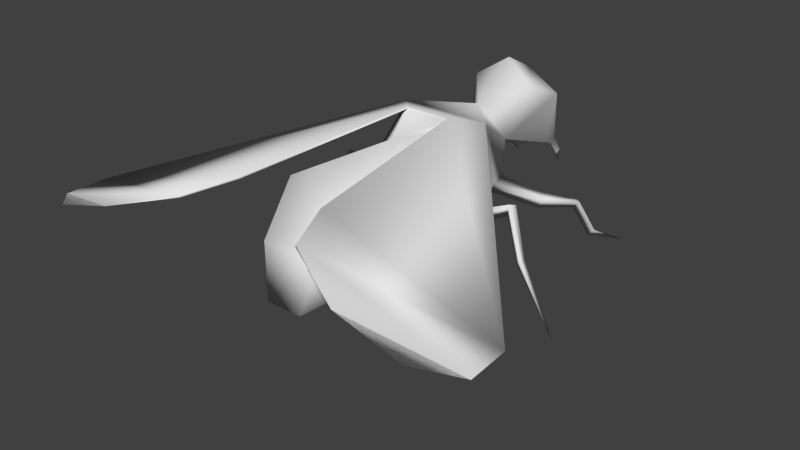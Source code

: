 # Source: insect.blend  (saved by Blender 2.70.0; exported with 4.5.12 LTS)
import bpy
from mathutils import Matrix  # noqa: F401  (used for matrix-valued properties, if any)

bpy.ops.wm.read_factory_settings(use_empty=True)
scene = bpy.context.scene
scene.name = 'Scene'

# ---- collections
col_collection_1 = bpy.data.collections.new('Collection 1'); scene.collection.children.link(col_collection_1)
col_collection_2 = bpy.data.collections.new('Collection 2'); scene.collection.children.link(col_collection_2)

# ---- materials (node trees are filled in below, after node groups)
mat_material = bpy.data.materials.new('Material')
mat_material.alpha_threshold = 0.0
mat_material.use_transparent_shadow = False
mat_material.roughness = 0.5
mat_material.line_color = (0.0, 0.0, 0.0, 1.0)

# ---- material node trees

# ---- world
world_world = bpy.data.worlds.new('World'); scene.world = world_world
world_world.color = (0.05088, 0.05088, 0.05088)
world_world.use_sun_shadow = False
world_world.sun_shadow_jitter_overblur = 0.0
world_world.cycles.sampling_method = 'MANUAL'
world_world.cycles.sample_map_resolution = 256

# ---- meshes
me_object002 = bpy.data.meshes.new('Object002')
me_object002.from_pydata([(-0.1358, 0.7039, -1.2), (-0.1925, 0.74, -1.189), (-0.2474, 1.083, -1.098), (2.144e-09, 0.8492, -1.225), (-0.2194, 0.761, -1.038), (-0.1845, 0.7053, -1.157), (2.144e-09, 0.6785, -1.146), (-0.2008, 0.6234, -1.211), (-0.1576, 0.6331, -1.237), (-0.2071, 0.6455, -1.243), (-0.1577, 0.5157, -1.317), (2.144e-09, 1.198, -1.141), (-0.208, 1.183, -0.8534), (2.144e-09, 1.324, -0.9028), (2.144e-09, 1.104, -0.5928), (-0.1398, 0.8733, -0.6961), (2.144e-09, 0.8059, -0.6935), (-0.268, 0.7082, -0.4122), (-0.2496, 0.7243, -0.5165), (-0.4899, 0.655, -0.5838), (-0.5528, 0.6443, -0.5132), (2.144e-09, 0.6189, -0.4477), (-0.5019, 0.5633, -0.546), (-0.6241, 0.5327, -0.8326), (-0.5816, 0.4884, -0.8248), (-0.5778, 0.5437, -0.8458), (-0.6404, 0.2623, -1.025), (-0.6003, 0.2276, -1.007), (-0.5927, 0.2659, -1.041), (-0.658, 0.05902, -1.384), (-0.3264, 0.6842, -0.2479), (-0.4254, 0.6611, -0.2179), (-0.3794, 0.6759, -0.1278), (-0.2962, 0.6875, -0.1529), (-0.3833, 0.5807, -0.187), (2.144e-09, 0.576, -0.2923), (-0.6091, 0.8001, -0.062), (-0.5811, 0.7009, -0.1025), (-0.6286, 0.7863, -0.1086), (-0.719, 0.4823, -0.02922), (-0.6867, 0.4423, -0.06051), (-0.7334, 0.4761, -0.07035), (-1.002, 0.07575, 0.009095), (-0.281, 0.6915, -0.077), (-0.3963, 0.6373, 0.07864), (-0.3244, 0.5554, 0.08596), (-0.207, 0.6901, 0.03289), (-0.2956, 0.6524, 0.1392), (-0.4585, 0.7812, 0.3302), (-0.4563, 0.6662, 0.2862), (-0.4953, 0.7709, 0.3036), (-0.5149, 0.4542, 0.4179), (-0.5166, 0.4304, 0.3688), (-0.5563, 0.463, 0.3991), (-0.7398, 0.05858, 0.6108), (-0.2989, 1.139, -0.2472), (-0.2819, 0.811, 0.1621), (2.144e-09, 0.6596, 0.0997), (-0.403, 0.6389, 0.614), (-1.443, 0.7916, 1.162), (-0.2965, 1.131, 1.13), (-0.1503, 1.2, -0.08402), (-0.3006, 1.156, -0.2476), (-1.454, 0.7868, 1.432), (-0.4204, 1.095, 1.434), (-1.222, 0.8574, 1.612), (-0.814, 0.9764, 1.618), (-0.1458, 1.186, -0.08412), (-0.2922, 1.116, 1.13), (-0.4162, 1.081, 1.434), (-0.814, 0.9764, 1.618), (-1.454, 0.7868, 1.432), (-1.454, 0.7868, 1.432), (-0.814, 0.9764, 1.618), (2.144e-09, 1.134, 0.2425), (-0.3204, 0.9898, 0.7293), (0.3204, 0.9898, 0.7293), (-0.2096, 0.7482, 1.058), (0.1358, 0.7039, -1.2), (0.2474, 1.083, -1.098), (0.1925, 0.74, -1.189), (0.2194, 0.761, -1.038), (0.1845, 0.7053, -1.157), (0.2008, 0.6234, -1.211), (0.1576, 0.6331, -1.237), (0.2071, 0.6455, -1.243), (0.1577, 0.5157, -1.317), (0.208, 1.183, -0.8534), (0.1398, 0.8733, -0.6961), (0.268, 0.7082, -0.4122), (0.5528, 0.6443, -0.5132), (0.4899, 0.655, -0.5838), (0.2496, 0.7243, -0.5165), (0.5019, 0.5633, -0.546), (0.6241, 0.5327, -0.8326), (0.5816, 0.4884, -0.8248), (0.5778, 0.5437, -0.8458), (0.6404, 0.2623, -1.025), (0.6003, 0.2276, -1.007), (0.5927, 0.2659, -1.041), (0.658, 0.05902, -1.384), (0.3264, 0.6842, -0.2479), (0.2962, 0.6875, -0.1529), (0.3794, 0.6759, -0.1278), (0.4254, 0.6611, -0.2179), (0.3833, 0.5807, -0.187), (0.6091, 0.8001, -0.062), (0.5811, 0.7009, -0.1025), (0.6286, 0.7863, -0.1086), (0.719, 0.4823, -0.02922), (0.6867, 0.4423, -0.06051), (0.7334, 0.4761, -0.07035), (1.002, 0.07575, 0.009095), (0.281, 0.6915, -0.077), (0.3963, 0.6373, 0.07864), (0.3244, 0.5554, 0.08596), (0.207, 0.6901, 0.03289), (0.2956, 0.6524, 0.1392), (0.4585, 0.7812, 0.3302), (0.4563, 0.6662, 0.2862), (0.4953, 0.7709, 0.3036), (0.5149, 0.4542, 0.4179), (0.5166, 0.4304, 0.3688), (0.5563, 0.463, 0.3991), (0.7398, 0.05858, 0.6108), (0.2989, 1.139, -0.2472), (0.2819, 0.811, 0.1621), (0.403, 0.6389, 0.614), (1.443, 0.7916, 1.162), (0.3006, 1.156, -0.2476), (0.1503, 1.2, -0.08402), (0.2965, 1.131, 1.13), (0.4204, 1.095, 1.434), (1.454, 0.7868, 1.432), (0.814, 0.9764, 1.618), (1.222, 0.8574, 1.612), (0.1458, 1.186, -0.08412), (0.2922, 1.116, 1.13), (0.4162, 1.081, 1.434), (0.814, 0.9764, 1.618), (1.454, 0.7868, 1.432), (1.454, 0.7868, 1.432), (0.814, 0.9764, 1.618), (0.1214, 0.4366, 1.138), (-0.1214, 0.4366, 1.138), (0.2096, 0.7482, 1.058)], [], [(0, 1, 2, 3), (4, 2, 1, 5), (6, 0, 3), (0, 6, 4, 5), (0, 5, 7, 8), (9, 7, 5, 1), (1, 0, 8, 9), (8, 7, 10), (7, 9, 10), (9, 8, 10), (3, 2, 11), (11, 2, 12, 13), (13, 12, 14), (15, 12, 2, 4), (16, 15, 4, 6), (14, 12, 15), (17, 18, 19, 20), (21, 22, 18), (21, 17, 20, 22), (23, 24, 22, 20), (25, 23, 20, 19), (24, 25, 19, 22), (26, 27, 24, 23), (28, 26, 23, 25), (27, 28, 25, 24), (27, 26, 29), (26, 28, 29), (28, 27, 29), (30, 31, 32, 33), (34, 31, 30, 35), (35, 33, 32, 34), (36, 37, 34, 32), (38, 36, 32, 31), (37, 38, 31, 34), (39, 40, 37, 36), (41, 39, 36, 38), (40, 41, 38, 37), (40, 39, 42), (39, 41, 42), (41, 40, 42), (17, 21, 35, 30), (43, 33, 35), (44, 43, 35, 45), (46, 43, 44, 47), (45, 35, 46, 47), (48, 49, 45, 47), (50, 48, 47, 44), (49, 50, 44, 45), (51, 52, 49, 48), (53, 51, 48, 50), (52, 53, 50, 49), (52, 51, 54), (51, 53, 54), (53, 52, 54), (21, 18, 16), (18, 15, 16), (15, 18, 55, 14), (55, 18, 17), (17, 30, 55), (55, 30, 33), (33, 43, 55), (56, 55, 43, 46), (57, 46, 35), (58, 56, 57), (56, 46, 57), (59, 60, 61, 62), (59, 63, 64, 60), (63, 65, 66, 64), (67, 68, 59, 55), (69, 63, 59, 68), (70, 65, 71), (72, 69, 73), (62, 55, 59), (68, 67, 61, 60), (69, 68, 60, 64), (64, 66, 69), (74, 67, 55), (55, 56, 74), (74, 56, 75), (74, 75, 76), (58, 77, 75), (56, 58, 75), (78, 3, 79, 80), (81, 82, 80, 79), (6, 3, 78), (78, 82, 81, 6), (83, 82, 78, 84), (85, 80, 82, 83), (84, 78, 80, 85), (84, 86, 83), (83, 86, 85), (85, 86, 84), (3, 11, 79), (11, 13, 87, 79), (14, 87, 13), (88, 81, 79, 87), (16, 6, 81, 88), (14, 88, 87), (89, 90, 91, 92), (21, 92, 93), (21, 93, 90, 89), (94, 90, 93, 95), (96, 91, 90, 94), (95, 93, 91, 96), (97, 94, 95, 98), (99, 96, 94, 97), (98, 95, 96, 99), (98, 100, 97), (97, 100, 99), (99, 100, 98), (101, 102, 103, 104), (105, 35, 101, 104), (35, 105, 103, 102), (106, 103, 105, 107), (108, 104, 103, 106), (107, 105, 104, 108), (109, 106, 107, 110), (111, 108, 106, 109), (110, 107, 108, 111), (110, 112, 109), (109, 112, 111), (111, 112, 110), (89, 101, 35, 21), (113, 35, 102), (114, 115, 35, 113), (116, 117, 114, 113), (115, 117, 116, 35), (118, 117, 115, 119), (120, 114, 117, 118), (119, 115, 114, 120), (121, 118, 119, 122), (123, 120, 118, 121), (122, 119, 120, 123), (122, 124, 121), (121, 124, 123), (123, 124, 122), (21, 16, 92), (92, 16, 88), (88, 14, 125, 92), (125, 89, 92), (89, 125, 101), (125, 102, 101), (102, 125, 113), (126, 116, 113, 125), (57, 35, 116), (127, 57, 126), (126, 57, 116), (128, 129, 130, 131), (128, 131, 132, 133), (133, 132, 134, 135), (136, 125, 128, 137), (138, 137, 128, 133), (139, 138, 140), (141, 135, 142), (129, 128, 125), (137, 131, 130, 136), (138, 132, 131, 137), (132, 138, 134), (14, 129, 125), (74, 125, 136), (125, 74, 126), (58, 127, 143, 144), (74, 76, 126), (127, 145, 143), (126, 76, 127), (144, 143, 145, 77), (77, 145, 76, 75), (58, 57, 127), (58, 144, 77), (127, 76, 145), (67, 74, 136, 61), (61, 136, 130), (61, 130, 129, 62), (14, 62, 129), (14, 55, 62), (22, 19, 18), (92, 91, 93)])
me_object002.polygons.foreach_set('use_smooth', [True] * 177)
_uv = me_object002.uv_layers.new(name='UVMap')
_uv.uv.foreach_set('vector', [0.4508, 0.3418, 0.4436, 0.3303, 0.4406, 0.2922, 0.4893, 0.3355, 0.4229, 0.3329, 0.4406, 0.2922, 0.4436, 0.3303, 0.4389, 0.3343, 0.4543, 0.3759, 0.4508, 0.3418, 0.4893, 0.3355, 0.4508, 0.3418, 0.4543, 0.3759, 0.4229, 0.3329, 0.4389, 0.3343, 0.5109, 0.8304, 0.4956, 0.8412, 0.4886, 0.8181, 0.4986, 0.8112, 0.48, 0.8206, 0.4886, 0.8181, 0.4956, 0.8412, 0.4836, 0.8469, 0.4836, 0.8469, 0.4669, 0.841, 0.4675, 0.8194, 0.48, 0.8206, 0.4986, 0.8112, 0.4886, 0.8181, 0.4743, 0.7822, 0.4886, 0.8181, 0.48, 0.8206, 0.4743, 0.7822, 0.48, 0.8206, 0.4675, 0.8194, 0.4743, 0.7822, 0.4893, 0.3355, 0.4406, 0.2922, 0.4752, 0.2556, 0.4752, 0.2556, 0.4406, 0.2922, 0.4048, 0.2716, 0.4225, 0.2191, 0.4225, 0.2191, 0.4048, 0.2716, 0.3357, 0.2543, 0.3556, 0.3258, 0.4048, 0.2716, 0.4406, 0.2922, 0.4229, 0.3329, 0.3536, 0.3594, 0.3556, 0.3258, 0.4229, 0.3329, 0.4543, 0.3759, 0.3357, 0.2543, 0.4048, 0.2716, 0.3556, 0.3258, 0.4131, 0.4507, 0.4096, 0.4775, 0.3444, 0.4729, 0.3351, 0.4507, 0.01567, 0.6505, 0.03025, 0.5455, 0.04996, 0.6042, 0.1688, 0.6371, 0.1071, 0.6202, 0.0675, 0.5632, 0.08829, 0.5541, 0.07203, 0.4937, 0.08414, 0.4916, 0.08829, 0.5541, 0.0675, 0.5632, 0.06229, 0.4934, 0.07203, 0.4937, 0.0675, 0.5632, 0.05011, 0.5509, 0.05168, 0.4877, 0.06229, 0.4934, 0.05011, 0.5509, 0.03025, 0.5455, 0.08031, 0.4207, 0.09309, 0.4199, 0.08414, 0.4916, 0.07203, 0.4937, 0.06799, 0.4178, 0.08031, 0.4207, 0.07203, 0.4937, 0.06229, 0.4934, 0.05571, 0.4157, 0.06799, 0.4178, 0.06229, 0.4934, 0.05168, 0.4877, 0.09309, 0.4199, 0.08031, 0.4207, 0.08528, 0.3259, 0.08031, 0.4207, 0.06799, 0.4178, 0.08528, 0.3259, 0.06799, 0.4178, 0.05571, 0.4157, 0.08528, 0.3259, 0.8476, 0.8281, 0.8537, 0.8539, 0.8281, 0.8547, 0.8232, 0.8333, 0.8761, 0.8456, 0.8537, 0.8539, 0.8476, 0.8281, 0.8761, 0.7467, 0.4138, 0.921, 0.3933, 0.8354, 0.3986, 0.8137, 0.4263, 0.8206, 0.395, 0.7742, 0.408, 0.775, 0.4263, 0.8206, 0.3986, 0.8137, 0.3891, 0.774, 0.395, 0.7742, 0.3986, 0.8137, 0.3751, 0.8099, 0.3775, 0.773, 0.3891, 0.774, 0.3751, 0.8099, 0.3578, 0.8147, 0.3981, 0.7254, 0.409, 0.7221, 0.408, 0.775, 0.395, 0.7742, 0.3875, 0.7235, 0.3981, 0.7254, 0.395, 0.7742, 0.3891, 0.774, 0.376, 0.7213, 0.3875, 0.7235, 0.3891, 0.774, 0.3775, 0.773, 0.409, 0.7221, 0.3981, 0.7254, 0.3938, 0.6389, 0.3981, 0.7254, 0.3875, 0.7235, 0.3938, 0.6389, 0.3875, 0.7235, 0.376, 0.7213, 0.3938, 0.6389, 0.8893, 0.8391, 0.8867, 0.7679, 0.9271, 0.7679, 0.9306, 0.8547, 0.3161, 0.5064, 0.3241, 0.4897, 0.4051, 0.5064, 0.2934, 0.6281, 0.2771, 0.6746, 0.2014, 0.7252, 0.2673, 0.6225, 0.05825, 0.9716, 0.02351, 0.9809, 0.02723, 0.9264, 0.05878, 0.9326, 0.8171, 0.8811, 0.9301, 0.9233, 0.8329, 0.9233, 0.8034, 0.9051, 0.7353, 0.9099, 0.7535, 0.8863, 0.8171, 0.8811, 0.8034, 0.9051, 0.05445, 0.8555, 0.06709, 0.8565, 0.05878, 0.9326, 0.02723, 0.9264, 0.3156, 0.5797, 0.3433, 0.5813, 0.2934, 0.6281, 0.2673, 0.6225, 0.05693, 0.7638, 0.07029, 0.7592, 0.08444, 0.8271, 0.06709, 0.8565, 0.04427, 0.7668, 0.05693, 0.7638, 0.06709, 0.8565, 0.05445, 0.8555, 0.2731, 0.5334, 0.2854, 0.5256, 0.3433, 0.5813, 0.3156, 0.5797, 0.07029, 0.7592, 0.05693, 0.7638, 0.02351, 0.6656, 0.05693, 0.7638, 0.04427, 0.7668, 0.02351, 0.6656, 0.2854, 0.5256, 0.2731, 0.5334, 0.2271, 0.4315, 0.2885, 0.3752, 0.3006, 0.3158, 0.3536, 0.3594, 0.3006, 0.3158, 0.3556, 0.3258, 0.3536, 0.3594, 0.4712, 0.9508, 0.5276, 0.9757, 0.5687, 0.8644, 0.4607, 0.8827, 0.5687, 0.8644, 0.5276, 0.9757, 0.5531, 0.9737, 0.5531, 0.9737, 0.595, 0.97, 0.5687, 0.8644, 0.5687, 0.8644, 0.595, 0.97, 0.6178, 0.963, 0.6178, 0.963, 0.6354, 0.9573, 0.5687, 0.8644, 0.6865, 0.9072, 0.5687, 0.8644, 0.6354, 0.9573, 0.6658, 0.9482, 0.1462, 0.1449, 0.1226, 0.2206, 0.04039, 0.1528, 0.2918, 0.2418, 0.1645, 0.2304, 0.1462, 0.1449, 0.1645, 0.2304, 0.1226, 0.2206, 0.1462, 0.1449, 0.5013, 0.5885, 0.7065, 0.8072, 0.9606, 0.6351, 0.9651, 0.5747, 0.5013, 0.5885, 0.4488, 0.6312, 0.6279, 0.8338, 0.7065, 0.8072, 0.4488, 0.6312, 0.4554, 0.7066, 0.5251, 0.7873, 0.6279, 0.8338, 0.9464, 0.4255, 0.7495, 0.3201, 0.504, 0.5584, 0.9617, 0.4841, 0.6431, 0.2967, 0.4406, 0.5039, 0.504, 0.5584, 0.7495, 0.3201, 0.5367, 0.3298, 0.4525, 0.4181, 0.4406, 0.5039, 0.4406, 0.5039, 0.6431, 0.2967, 0.5367, 0.3298, 0.9759, 0.544, 0.9617, 0.4841, 0.504, 0.5584, 0.7495, 0.3201, 0.9464, 0.4255, 0.9583, 0.3978, 0.7557, 0.3019, 0.6431, 0.2967, 0.7495, 0.3201, 0.7557, 0.3019, 0.6413, 0.2817, 0.6413, 0.2817, 0.5367, 0.3298, 0.6431, 0.2967, 0.6863, 0.1478, 0.7748, 0.198, 0.8075, 0.2471, 0.8075, 0.2471, 0.667, 0.2656, 0.6863, 0.1478, 0.6863, 0.1478, 0.667, 0.2656, 0.5643, 0.1907, 0.6863, 0.1478, 0.5643, 0.1907, 0.5696, 0.09477, 0.5378, 0.2656, 0.5023, 0.1754, 0.5643, 0.1907, 0.667, 0.2656, 0.5378, 0.2656, 0.5643, 0.1907, 0.4508, 0.3418, 0.4893, 0.3355, 0.4406, 0.2922, 0.4436, 0.3303, 0.4229, 0.3329, 0.4389, 0.3343, 0.4436, 0.3303, 0.4406, 0.2922, 0.4543, 0.3759, 0.4893, 0.3355, 0.4508, 0.3418, 0.4508, 0.3418, 0.4389, 0.3343, 0.4229, 0.3329, 0.4543, 0.3759, 0.9534, 0.8318, 0.961, 0.8547, 0.9422, 0.8547, 0.9412, 0.8319, 0.9618, 0.8288, 0.9741, 0.8523, 0.961, 0.8547, 0.9534, 0.8318, 0.9714, 0.8206, 0.9843, 0.8379, 0.9741, 0.8523, 0.9618, 0.8288, 0.9412, 0.8319, 0.9443, 0.7942, 0.9534, 0.8318, 0.9534, 0.8318, 0.9443, 0.7942, 0.9618, 0.8288, 0.9618, 0.8288, 0.9443, 0.7942, 0.9714, 0.8206, 0.4893, 0.3355, 0.4752, 0.2556, 0.4406, 0.2922, 0.4752, 0.2556, 0.4225, 0.2191, 0.4048, 0.2716, 0.4406, 0.2922, 0.3357, 0.2543, 0.4048, 0.2716, 0.4225, 0.2191, 0.3556, 0.3258, 0.4229, 0.3329, 0.4406, 0.2922, 0.4048, 0.2716, 0.3536, 0.3594, 0.4543, 0.3759, 0.4229, 0.3329, 0.3556, 0.3258, 0.3357, 0.2543, 0.3556, 0.3258, 0.4048, 0.2716, 0.1685, 0.2916, 0.163, 0.3514, 0.1458, 0.3515, 0.1403, 0.2943, 0.101, 0.2495, 0.1403, 0.2943, 0.125, 0.3566, 0.2129, 0.2495, 0.1826, 0.3559, 0.163, 0.3514, 0.1685, 0.2916, 0.1571, 0.413, 0.163, 0.3514, 0.1826, 0.3559, 0.1688, 0.4171, 0.1461, 0.4114, 0.1458, 0.3515, 0.163, 0.3514, 0.1571, 0.413, 0.1352, 0.4151, 0.125, 0.3566, 0.1458, 0.3515, 0.1461, 0.4114, 0.1529, 0.4885, 0.1571, 0.413, 0.1688, 0.4171, 0.1658, 0.4914, 0.1399, 0.4893, 0.1461, 0.4114, 0.1571, 0.413, 0.1529, 0.4885, 0.1271, 0.4894, 0.1352, 0.4151, 0.1461, 0.4114, 0.1399, 0.4893, 0.1658, 0.4914, 0.1416, 0.5855, 0.1529, 0.4885, 0.1529, 0.4885, 0.1416, 0.5855, 0.1399, 0.4893, 0.1399, 0.4893, 0.1416, 0.5855, 0.1271, 0.4894, 0.3731, 0.4063, 0.3775, 0.382, 0.3988, 0.3862, 0.3988, 0.4116, 0.355, 0.8708, 0.3599, 0.954, 0.3321, 0.8872, 0.3358, 0.8649, 0.288, 0.9875, 0.2782, 0.8747, 0.3094, 0.8681, 0.3144, 0.8926, 0.315, 0.8242, 0.3094, 0.8681, 0.2782, 0.8747, 0.3005, 0.8244, 0.3216, 0.8242, 0.3358, 0.8649, 0.3094, 0.8681, 0.315, 0.8242, 0.3346, 0.8235, 0.355, 0.8708, 0.3358, 0.8649, 0.3216, 0.8242, 0.3138, 0.7696, 0.315, 0.8242, 0.3005, 0.8244, 0.3019, 0.7655, 0.3257, 0.768, 0.3216, 0.8242, 0.315, 0.8242, 0.3138, 0.7696, 0.3386, 0.766, 0.3346, 0.8235, 0.3216, 0.8242, 0.3257, 0.768, 0.3019, 0.7655, 0.3228, 0.6736, 0.3138, 0.7696, 0.3138, 0.7696, 0.3228, 0.6736, 0.3257, 0.768, 0.3257, 0.768, 0.3228, 0.6736, 0.3386, 0.766, 0.4045, 0.54, 0.445, 0.5231, 0.4446, 0.6094, 0.4045, 0.6108, 0.3321, 0.418, 0.2431, 0.418, 0.324, 0.4013, 0.1669, 0.7577, 0.1936, 0.7567, 0.2407, 0.8693, 0.1749, 0.8063, 0.1064, 0.9679, 0.107, 0.9288, 0.07528, 0.9226, 0.07155, 0.9773, 0.8591, 0.9816, 0.8487, 0.956, 0.8804, 0.9419, 0.9767, 0.9552, 0.7819, 0.9419, 0.8487, 0.956, 0.8591, 0.9816, 0.7967, 0.9678, 0.1026, 0.8514, 0.07528, 0.9226, 0.107, 0.9288, 0.1153, 0.8523, 0.1534, 0.7061, 0.1936, 0.7567, 0.1669, 0.7577, 0.1259, 0.7029, 0.1051, 0.7595, 0.1153, 0.8523, 0.1326, 0.8229, 0.1184, 0.7549, 0.0924, 0.7625, 0.1026, 0.8514, 0.1153, 0.8523, 0.1051, 0.7595, 0.2034, 0.6679, 0.1534, 0.7061, 0.1259, 0.7029, 0.1926, 0.6581, 0.1184, 0.7549, 0.07155, 0.6614, 0.1051, 0.7595, 0.1051, 0.7595, 0.07155, 0.6614, 0.0924, 0.7625, 0.1926, 0.6581, 0.2664, 0.5756, 0.2034, 0.6679, 0.2885, 0.3752, 0.3536, 0.3594, 0.3006, 0.3158, 0.3006, 0.3158, 0.3536, 0.3594, 0.3556, 0.3258, 0.4712, 0.9508, 0.4607, 0.8827, 0.5687, 0.8644, 0.5276, 0.9757, 0.5687, 0.8644, 0.5531, 0.9737, 0.5276, 0.9757, 0.5531, 0.9737, 0.5687, 0.8644, 0.595, 0.97, 0.5687, 0.8644, 0.6178, 0.963, 0.595, 0.97, 0.6178, 0.963, 0.5687, 0.8644, 0.6354, 0.9573, 0.6865, 0.9072, 0.6658, 0.9482, 0.6354, 0.9573, 0.5687, 0.8644, 0.1462, 0.1449, 0.04039, 0.1528, 0.1189, 0.08024, 0.2918, 0.0383, 0.1462, 0.1449, 0.1621, 0.05847, 0.1621, 0.05847, 0.1462, 0.1449, 0.1189, 0.08024, 0.5013, 0.5885, 0.9651, 0.5747, 0.9606, 0.6351, 0.7065, 0.8072, 0.5013, 0.5885, 0.7065, 0.8072, 0.6279, 0.8338, 0.4488, 0.6312, 0.4488, 0.6312, 0.6279, 0.8338, 0.5251, 0.7873, 0.4554, 0.7066, 0.9464, 0.4255, 0.9617, 0.4841, 0.504, 0.5584, 0.7495, 0.3201, 0.6431, 0.2967, 0.7495, 0.3201, 0.504, 0.5584, 0.4406, 0.5039, 0.5367, 0.3298, 0.6431, 0.2967, 0.4406, 0.5039, 0.4406, 0.5039, 0.4525, 0.4181, 0.5367, 0.3298, 0.9759, 0.544, 0.504, 0.5584, 0.9617, 0.4841, 0.7495, 0.3201, 0.7557, 0.3019, 0.9583, 0.3978, 0.9464, 0.4255, 0.6431, 0.2967, 0.6413, 0.2817, 0.7557, 0.3019, 0.7495, 0.3201, 0.6413, 0.2817, 0.6431, 0.2967, 0.5367, 0.3298, 0.9438, 0.1504, 0.8556, 0.07448, 0.8667, 0.06408, 0.6863, 0.1478, 0.8189, 0.05915, 0.781, 0.1056, 0.8189, 0.05915, 0.6863, 0.1478, 0.6784, 0.0269, 0.2918, 0.2418, 0.2918, 0.0383, 0.4301, 0.111, 0.4352, 0.1717, 0.6863, 0.1478, 0.5696, 0.09477, 0.6784, 0.0269, 0.5461, 0.01612, 0.5053, 0.1102, 0.4301, 0.111, 0.6784, 0.0269, 0.5696, 0.09477, 0.5461, 0.01612, 0.4352, 0.1717, 0.4301, 0.111, 0.5053, 0.1102, 0.5023, 0.1754, 0.5023, 0.1754, 0.5053, 0.1102, 0.5696, 0.09477, 0.5643, 0.1907, 0.2918, 0.2418, 0.1462, 0.1449, 0.2918, 0.0383, 0.5378, 0.2656, 0.4352, 0.1717, 0.5023, 0.1754, 0.5461, 0.01612, 0.5696, 0.09477, 0.5053, 0.1102, 0.7748, 0.198, 0.6863, 0.1478, 0.781, 0.1056, 0.798, 0.1884, 0.798, 0.1884, 0.781, 0.1056, 0.8025, 0.1078, 0.798, 0.1884, 0.8025, 0.1078, 0.8556, 0.07448, 0.8556, 0.2263, 0.9438, 0.1504, 0.8556, 0.2263, 0.8556, 0.07448, 0.9438, 0.1504, 0.8673, 0.2361, 0.8556, 0.2263, 0.03025, 0.5455, 0.05011, 0.5509, 0.04996, 0.6042, 0.1403, 0.2943, 0.1458, 0.3515, 0.125, 0.3566])
me_object002.materials.append(mat_material)
me_object002.use_remesh_preserve_volume = False
me_object002.use_remesh_preserve_attributes = False
me_object002.use_mirror_vertex_groups = False
me_object002.update()
arm_armature = bpy.data.armatures.new('Armature')  # bones are not reproduced

# ---- objects
ob_object002 = bpy.data.objects.new('Object002', me_object002)
ob_armature = bpy.data.objects.new('Armature', arm_armature)

# ---- transforms, parenting, visibility, modifiers, constraints
ob_object002.location = (0.0, 0.0, 0.0)
ob_object002.rotation_euler = (1.571, -0.0, 0.0)
ob_object002.lineart.crease_threshold = 0.0
_vg = ob_object002.vertex_groups.new(name='wing.R')
_vg.add([125, 128, 129, 130, 131, 132, 133, 134, 135, 136, 137, 138, 139, 140, 141, 142], 1.0, 'REPLACE')
_vg = ob_object002.vertex_groups.new(name='wing.L')
_vg.add([55, 59, 60, 61, 62, 63, 64, 65, 66, 67, 68, 69, 70, 71, 72, 73], 1.0, 'REPLACE')
_vg = ob_object002.vertex_groups.new(name='ass')
_vg.add([56, 57, 58, 74, 75, 76, 77, 126, 127, 143, 144, 145], 1.0, 'REPLACE')
_vg = ob_object002.vertex_groups.new(name='body')
_vg.add([14, 15, 16, 17, 18, 19, 20, 21, 22, 23, 24, 25, 26, 27, 28, 29, 30, 31, 32, 33, 34, 35, 36, 37, 38, 39, 40, 41, 42, 43, 44, 45, 46, 47, 48, 49, 50, 51, 52, 53, 54, 55, 56, 57, 61, 62, 67, 74, 88, 89, 90, 91, 92, 93, 94, 95, 96, 97, 98, 99, 100, 101, 102, 103, 104, 105, 106, 107, 108, 109, 110, 111, 112, 113, 114, 115, 116, 117, 118, 119, 120, 121, 122, 123, 124, 125, 126, 129, 130, 136], 1.0, 'REPLACE')
_vg = ob_object002.vertex_groups.new(name='head')
_vg.add([0, 1, 2, 3, 4, 5, 6, 7, 8, 9, 10, 11, 12, 13, 14, 15, 16, 78, 79, 80, 81, 82, 83, 84, 85, 86, 87, 88], 1.0, 'REPLACE')
_m = ob_object002.modifiers.new('Armature', 'ARMATURE')
_m.object = ob_armature
ob_armature.location = (0.007024, -0.1011, 0.8549)
ob_armature.display_type = 'WIRE'
ob_armature.show_in_front = True
ob_armature.lineart.crease_threshold = 0.0

# ---- collection membership
col_collection_1.objects.link(ob_object002)
col_collection_2.objects.link(ob_armature)

# ---- scene / render settings (as saved in the file)
scene.frame_start = 1; scene.frame_end = 6; scene.frame_set(0)
scene.render.engine = 'BLENDER_EEVEE_NEXT'
scene.render.dither_intensity = 0.0
scene.cycles.use_denoising = False
scene.cycles.samples = 10
scene.cycles.sampling_pattern = 'TABULATED_SOBOL'
scene.cycles.light_sampling_threshold = 0.0
scene.cycles.use_adaptive_sampling = False
scene.cycles.use_light_tree = False
scene.cycles.blur_glossy = 0.0
scene.cycles.volume_bounces = 1
scene.cycles.pixel_filter_type = 'GAUSSIAN'
scene.cycles.sample_clamp_indirect = 0.0
scene.view_settings.view_transform = 'Standard'
bpy.context.view_layer.update()

# ---- added for rendering (the .blend has no active camera and no usable light): camera, sun
cam_auto = bpy.data.cameras.new('AutoCamera')
cam_auto.lens = 50.0
cam_auto.sensor_width = 36.0
cam_auto.clip_end = 1000.0
ob_auto_camera = bpy.data.objects.new('AutoCamera', cam_auto)
scene.collection.objects.link(ob_auto_camera)
ob_auto_camera.location = (3.74715, -4.66126, 3.55766)
ob_auto_camera.rotation_euler = (1.09748, -7.21219e-08, 0.694738)
scene.camera = ob_auto_camera
light_auto_sun = bpy.data.lights.new('AutoSun', 'SUN')
light_auto_sun.energy = 3.0
light_auto_sun.angle = 0.0523599
ob_auto_sun = bpy.data.objects.new('AutoSun', light_auto_sun)
scene.collection.objects.link(ob_auto_sun)
ob_auto_sun.rotation_euler = (0.872665, 0.174533, 0.523599)
bpy.context.view_layer.update()
